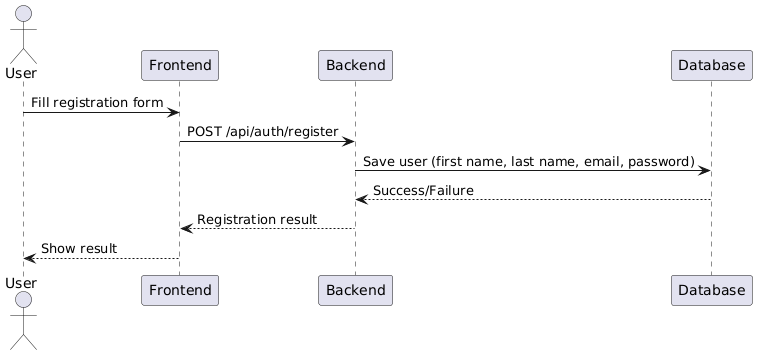

The diagram above was rendered by PlantUML. Its source (embedded in the PNG):
@startuml
actor User
participant Frontend
participant Backend
participant Database

User -> Frontend: Fill registration form
Frontend -> Backend: POST /api/auth/register
Backend -> Database: Save user (first name, last name, email, password)
Database --> Backend: Success/Failure
Backend --> Frontend: Registration result
Frontend --> User: Show result
@enduml